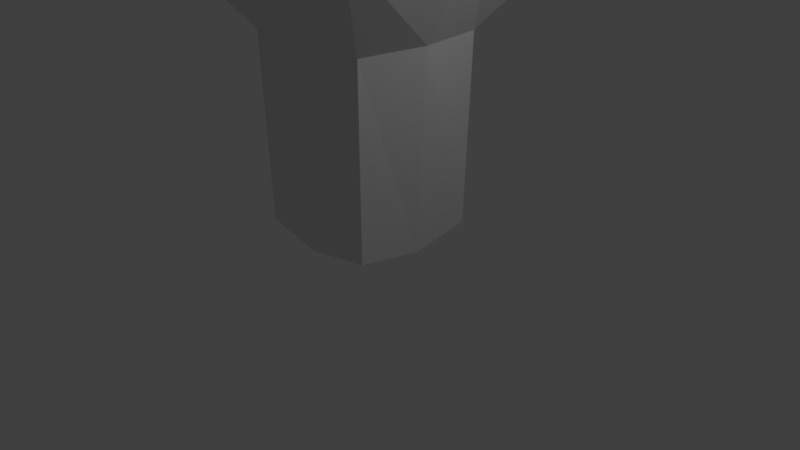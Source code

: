 # Source: ProtoTree.blend  (saved by Blender 2.79.0; exported with 4.5.12 LTS)
import bpy
from mathutils import Matrix  # noqa: F401  (used for matrix-valued properties, if any)

bpy.ops.wm.read_factory_settings(use_empty=True)
scene = bpy.context.scene
scene.name = 'Scene'

# ---- collections
col_collection_1 = bpy.data.collections.new('Collection 1'); scene.collection.children.link(col_collection_1)

# ---- materials (node trees are filled in below, after node groups)
mat_material = bpy.data.materials.new('Material')
mat_material.alpha_threshold = 0.0
mat_material.use_transparent_shadow = False
mat_material.roughness = 0.5
mat_material.line_color = (0.0, 0.0, 0.0, 1.0)

# ---- material node trees

# ---- world
world_world = bpy.data.worlds.new('World'); scene.world = world_world
world_world.color = (0.05088, 0.05088, 0.05088)
world_world.use_sun_shadow = False
world_world.sun_shadow_jitter_overblur = 0.0
world_world.cycles.sampling_method = 'MANUAL'

# ---- cameras
cam_camera = bpy.data.cameras.new('Camera')
cam_camera.clip_end = 100.0
cam_camera.lens = 35.0
cam_camera.sensor_width = 32.0
cam_camera.sensor_height = 18.0
cam_camera.ortho_scale = 7.314
cam_camera.dof.focus_distance = 0.0
cam_camera.dof.aperture_fstop = 128.0

# ---- lights
light_lamp = bpy.data.lights.new('Lamp', 'POINT')
light_lamp.transmission_factor = 0.0
light_lamp.cutoff_distance = 30.0
light_lamp.energy = 100.0
light_lamp.shadow_buffer_clip_start = 1.001
light_lamp.shadow_soft_size = 0.1
light_lamp.shadow_maximum_resolution = 0.006
light_lamp.use_absolute_resolution = True

# ---- meshes
me_cube_002 = bpy.data.meshes.new('Cube.002')
me_cube_002.from_pydata([(0.005182, -0.5807, 4.055), (0.005182, -0.7384, 3.583), (0.2462, -0.3754, 4.05), (0.3059, -0.5179, 3.597), (-0.3311, -0.3629, 4.022), (-0.3875, -0.529, 3.5), (0.1225, -1.166, 4.511), (0.05633, -1.57, 4.37), (0.3284, -1.204, 4.539), (0.3163, -1.6, 4.412), (-0.1419, -1.101, 4.396), (-0.2585, -1.532, 4.223), (-0.0009295, -1.323, 4.785), (-0.04472, -1.59, 4.692), (0.1354, -1.348, 4.804), (0.1273, -1.61, 4.719), (-0.1759, -1.28, 4.709), (-0.2531, -1.565, 4.594), (-0.08684, -1.284, 5.126), (-0.1206, -1.49, 5.055), (0.01809, -1.304, 5.141), (0.0119, -1.506, 5.076), (-0.2215, -1.252, 5.068), (-0.281, -1.471, 4.979)], [], [(9, 8, 14, 15), (3, 2, 8, 9), (4, 5, 11, 10), (10, 11, 17, 16), (2, 0, 6, 8), (5, 1, 7, 11), (0, 4, 10, 6), (1, 3, 9, 7), (12, 16, 22, 18), (17, 13, 19, 23), (8, 6, 12, 14), (11, 7, 13, 17), (6, 10, 16, 12), (7, 9, 15, 13), (19, 21, 20, 18), (18, 22, 23, 19), (13, 15, 21, 19), (16, 17, 23, 22), (15, 14, 20, 21), (14, 12, 18, 20)])
me_cube_002.materials.append(mat_material)
me_cube_002.use_remesh_preserve_volume = False
me_cube_002.use_remesh_preserve_attributes = False
me_cube_002.use_mirror_vertex_groups = False
me_cube_002.update()
me_cube_001 = bpy.data.meshes.new('Cube.001')
me_cube_001.from_pydata([(0.8333, 0.8333, -0.5159), (0.8333, -0.8333, -0.5159), (-0.8333, -0.8333, -0.5159), (-0.8333, 0.8333, -0.5159), (0.875, -5.96e-08, -0.6369), (1.714e-07, 0.875, -0.6369), (0.875, 0.875, 1.904), (-4.47e-08, -0.875, -0.6369), (0.875, -0.875, 1.904), (-0.875, 2.608e-07, -0.6369), (-0.875, -0.875, 1.904), (-0.875, 0.875, 1.904), (2.31e-07, 1.0, 1.904), (-1.0, 2.384e-07, 1.904), (-2.906e-07, -1.0, 1.904), (1.0, -2.906e-07, 1.904), (6.706e-08, 1.192e-07, -0.6882), (-0.6538, 1.546e-07, 3.489), (0.5721, 0.5721, 3.489), (-0.5721, 0.5721, 3.489), (6.332e-08, 0.6538, 3.489), (-0.5721, -0.5721, 3.489), (-2.777e-07, -0.6538, 3.489), (0.5721, -0.5721, 3.489), (0.6538, -1.913e-07, 3.489), (-0.06305, 0.08232, 5.548), (-0.07206, 0.1454, 5.548), (-0.06305, 0.2084, 5.548), (0.06305, 0.2084, 5.548), (-5.516e-07, 0.2174, 5.548), (-5.892e-07, 0.07331, 5.548), (0.06305, 0.08232, 5.548), (0.07206, 0.1454, 5.548), (0.01234, -0.4435, 4.564), (0.01234, -0.6373, 3.983)], [], [(16, 7, 2, 9), (12, 5, 3, 11), (6, 0, 5, 12), (9, 13, 11, 3), (2, 10, 13, 9), (7, 14, 10, 2), (1, 8, 14, 7), (4, 15, 8, 1), (0, 6, 15, 4), (5, 16, 9, 3), (0, 4, 16, 5), (4, 1, 7, 16), (24, 18, 28, 32), (6, 12, 20, 18), (15, 6, 18, 24), (13, 10, 21, 17), (12, 11, 19, 20), (8, 15, 24, 23), (11, 13, 17, 19), (27, 26, 25, 30, 31, 32, 28, 29), (20, 19, 27, 29), (19, 17, 26, 27), (23, 24, 32, 31), (18, 20, 29, 28), (17, 21, 25, 26), (22, 23, 31, 30, 33, 34), (22, 34, 33, 30, 25, 21), (14, 8, 23, 22), (10, 14, 22, 21)])
me_cube_001.materials.append(mat_material)
me_cube_001.use_remesh_preserve_volume = False
me_cube_001.use_remesh_preserve_attributes = False
me_cube_001.use_mirror_vertex_groups = False
me_cube_001.update()
me_cube = bpy.data.meshes.new('Cube')
me_cube.from_pydata([(1.812, 1.812, 3.185), (1.812, -1.812, 3.185), (-1.812, -1.812, 3.185), (-1.812, 1.812, 3.185), (0.875, 0.875, 1.904), (0.875, -0.875, 1.904), (-0.875, -0.875, 1.904), (-0.875, 0.875, 1.904), (1.902, -8.169e-07, 3.448), (5.767e-07, 1.902, 3.448), (-8.325e-07, -1.902, 3.448), (-1.902, 5.113e-07, 3.448), (2.31e-07, 1.0, 1.904), (-1.0, 2.384e-07, 1.904), (-2.906e-07, -1.0, 1.904), (1.0, -2.906e-07, 1.904), (1.902, -8.755e-07, 7.085), (1.812, -1.812, 6.822), (5.181e-07, 1.902, 7.085), (-1.812, 1.812, 6.822), (-8.91e-07, -1.902, 7.085), (-1.812, -1.812, 6.822), (-1.902, 4.527e-07, 7.085), (1.812, 1.812, 6.822), (-2.189e-07, -2.438e-07, 7.874)], [], [(1, 8, 16, 17), (15, 8, 1, 5), (14, 10, 2, 6), (13, 11, 3, 7), (9, 12, 7, 3), (0, 4, 12, 9), (6, 2, 11, 13), (5, 1, 10, 14), (4, 0, 8, 15), (2, 10, 20, 21), (0, 9, 18, 23), (11, 2, 21, 22), (24, 22, 21, 20), (16, 24, 20, 17), (23, 18, 24, 16), (18, 19, 22, 24), (10, 1, 17, 20), (3, 11, 22, 19), (8, 0, 23, 16), (9, 3, 19, 18)])
me_cube.materials.append(mat_material)
me_cube.use_remesh_preserve_volume = False
me_cube.use_remesh_preserve_attributes = False
me_cube.use_mirror_vertex_groups = False
me_cube.update()

# ---- objects
ob_cube_002 = bpy.data.objects.new('Cube.002', me_cube_002)
ob_cube_001 = bpy.data.objects.new('Cube.001', me_cube_001)
ob_cube = bpy.data.objects.new('Cube', me_cube)
ob_lamp = bpy.data.objects.new('Lamp', light_lamp)
ob_camera = bpy.data.objects.new('Camera', cam_camera)

# ---- transforms, parenting, visibility, modifiers, constraints
ob_cube_002.location = (0.0, 0.0, 1.0)
ob_cube_002.lock_rotations_4d = False
ob_cube_002.empty_display_type = 'ARROWS'
ob_cube_002.lineart.crease_threshold = 0.0
ob_cube_001.location = (0.0, 0.0, 1.0)
ob_cube_001.lock_rotations_4d = False
ob_cube_001.empty_display_type = 'ARROWS'
ob_cube_001.lineart.crease_threshold = 0.0
ob_cube.location = (0.0, 0.0, 1.0)
ob_cube.lock_rotations_4d = False
ob_cube.empty_display_type = 'ARROWS'
ob_cube.hide_viewport = True
ob_cube.lineart.crease_threshold = 0.0
ob_lamp.location = (4.076, 1.005, 5.904)
ob_lamp.rotation_euler = (0.6503, 0.05522, 1.866)
ob_lamp.lock_rotations_4d = False
ob_lamp.empty_display_type = 'ARROWS'
ob_lamp.color = (0.0, 0.0, 0.0, 0.0)
ob_lamp.lineart.crease_threshold = 0.0
ob_camera.location = (7.481, -6.508, 5.344)
ob_camera.rotation_euler = (1.109, 0.0, 0.8149)
ob_camera.lock_rotations_4d = False
ob_camera.empty_display_type = 'ARROWS'
ob_camera.color = (0.0, 0.0, 0.0, 0.0)
ob_camera.display_type = 'WIRE'
ob_camera.lineart.crease_threshold = 0.0

# ---- collection membership
col_collection_1.objects.link(ob_cube_002)
col_collection_1.objects.link(ob_cube_001)
col_collection_1.objects.link(ob_cube)
col_collection_1.objects.link(ob_lamp)
col_collection_1.objects.link(ob_camera)

# ---- scene / render settings (as saved in the file)
scene.camera = ob_camera
scene.frame_start = 1; scene.frame_end = 250; scene.frame_set(1)
scene.render.engine = 'BLENDER_EEVEE_NEXT'
scene.render.resolution_percentage = 50
scene.render.dither_intensity = 0.0
scene.cycles.use_denoising = False
scene.cycles.samples = 128
scene.cycles.sampling_pattern = 'TABULATED_SOBOL'
scene.cycles.use_adaptive_sampling = False
scene.cycles.use_light_tree = False
scene.cycles.blur_glossy = 0.0
scene.cycles.sample_clamp_indirect = 0.0
scene.view_settings.view_transform = 'Standard'
bpy.context.view_layer.update()
